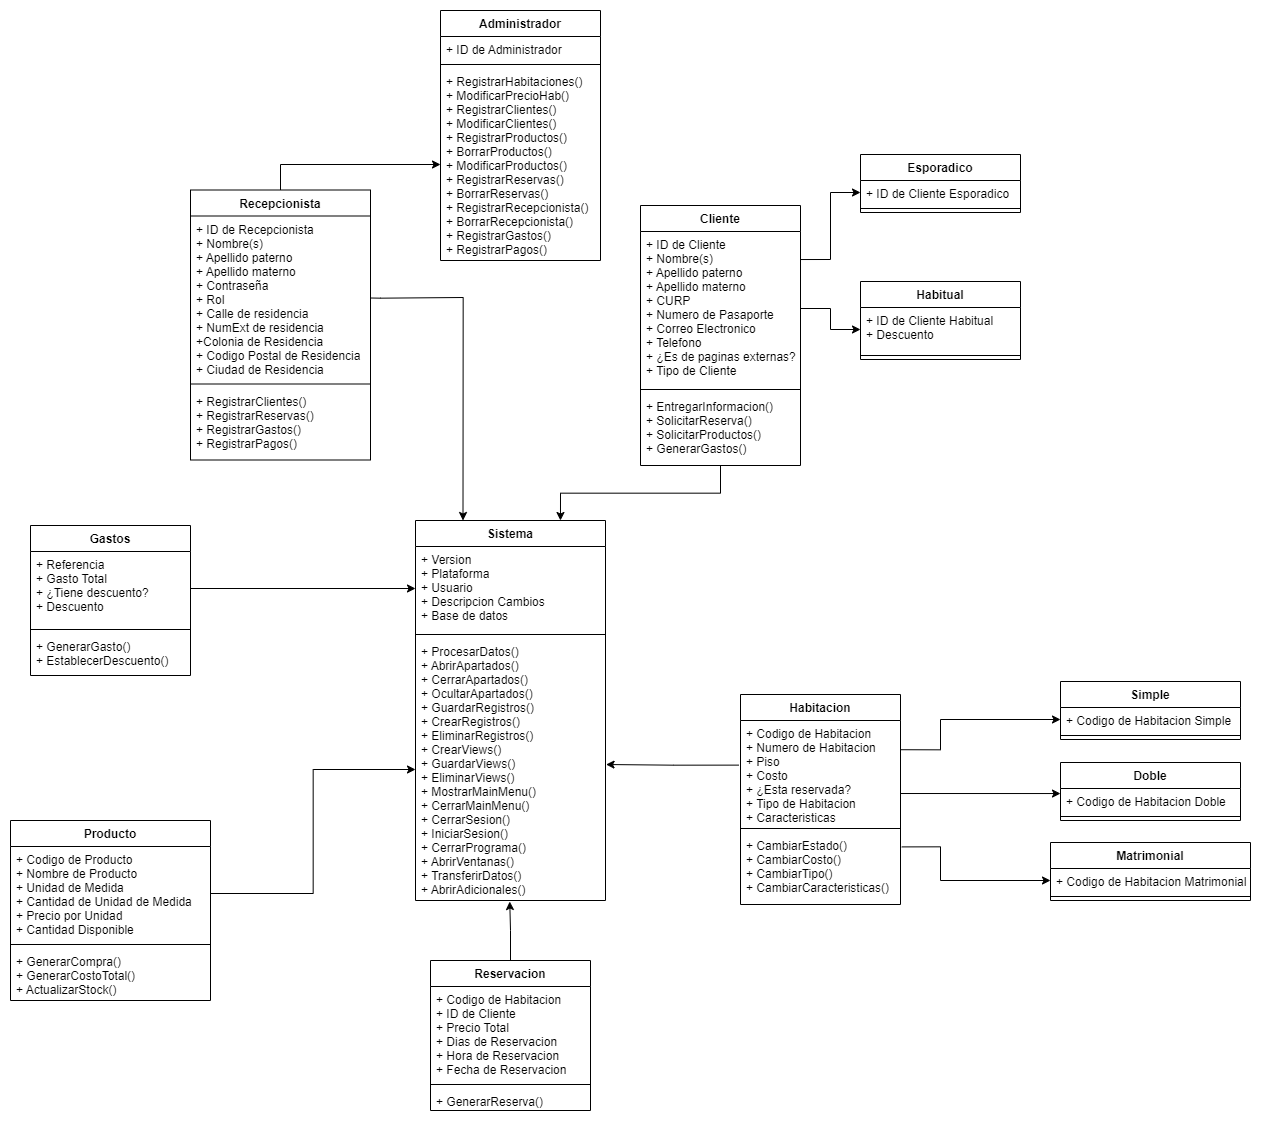

The diagram above was exported from draw.io. Its source (the exported page's mxGraphModel, read from the mxfile embedded in the PNG):
<mxGraphModel dx="6662" dy="3332" grid="1" gridSize="10" guides="1" tooltips="1" connect="1" arrows="1" fold="1" page="1" pageScale="1" pageWidth="827" pageHeight="1169" math="0" shadow="0">
  <root>
    <mxCell id="0" />
    <mxCell id="1" parent="0" />
    <mxCell id="2" style="edgeStyle=orthogonalEdgeStyle;rounded=0;orthogonalLoop=1;jettySize=auto;html=1;entryX=0.25;entryY=0;entryDx=0;entryDy=0;exitX=1;exitY=0.5;exitDx=0;exitDy=0;" edge="1" source="4" target="12" parent="1">
      <mxGeometry relative="1" as="geometry">
        <Array as="points">
          <mxPoint x="-4560" y="-393" />
          <mxPoint x="-4477" y="-393" />
        </Array>
      </mxGeometry>
    </mxCell>
    <mxCell id="3" value="Recepcionista" style="swimlane;fontStyle=1;align=center;verticalAlign=top;childLayout=stackLayout;horizontal=1;startSize=26;horizontalStack=0;resizeParent=1;resizeParentMax=0;resizeLast=0;collapsible=1;marginBottom=0;" vertex="1" parent="1">
      <mxGeometry x="-4750" y="-500.5" width="180" height="270" as="geometry" />
    </mxCell>
    <mxCell id="4" value="+ ID de Recepcionista&#10;+ Nombre(s)&#10;+ Apellido paterno&#10;+ Apellido materno&#10;+ Contraseña&#10;+ Rol&#10;+ Calle de residencia&#10;+ NumExt de residencia&#10;+Colonia de Residencia&#10;+ Codigo Postal de Residencia&#10;+ Ciudad de Residencia" style="text;strokeColor=none;fillColor=none;align=left;verticalAlign=top;spacingLeft=4;spacingRight=4;overflow=hidden;rotatable=0;points=[[0,0.5],[1,0.5]];portConstraint=eastwest;" vertex="1" parent="3">
      <mxGeometry y="26" width="180" height="164" as="geometry" />
    </mxCell>
    <mxCell id="5" value="" style="line;strokeWidth=1;fillColor=none;align=left;verticalAlign=middle;spacingTop=-1;spacingLeft=3;spacingRight=3;rotatable=0;labelPosition=right;points=[];portConstraint=eastwest;" vertex="1" parent="3">
      <mxGeometry y="190" width="180" height="8" as="geometry" />
    </mxCell>
    <mxCell id="6" value="+ RegistrarClientes()&#10;+ RegistrarReservas()&#10;+ RegistrarGastos()&#10;+ RegistrarPagos()" style="text;strokeColor=none;fillColor=none;align=left;verticalAlign=top;spacingLeft=4;spacingRight=4;overflow=hidden;rotatable=0;points=[[0,0.5],[1,0.5]];portConstraint=eastwest;" vertex="1" parent="3">
      <mxGeometry y="198" width="180" height="72" as="geometry" />
    </mxCell>
    <mxCell id="7" style="edgeStyle=orthogonalEdgeStyle;rounded=0;orthogonalLoop=1;jettySize=auto;html=1;exitX=0.5;exitY=1;exitDx=0;exitDy=0;entryX=0.75;entryY=0;entryDx=0;entryDy=0;" edge="1" source="8" target="12" parent="1">
      <mxGeometry relative="1" as="geometry" />
    </mxCell>
    <mxCell id="8" value="Cliente" style="swimlane;fontStyle=1;align=center;verticalAlign=top;childLayout=stackLayout;horizontal=1;startSize=26;horizontalStack=0;resizeParent=1;resizeParentMax=0;resizeLast=0;collapsible=1;marginBottom=0;" vertex="1" parent="1">
      <mxGeometry x="-4300" y="-485" width="160" height="260" as="geometry" />
    </mxCell>
    <mxCell id="9" value="+ ID de Cliente&#10;+ Nombre(s)&#10;+ Apellido paterno&#10;+ Apellido materno&#10;+ CURP&#10;+ Numero de Pasaporte&#10;+ Correo Electronico&#10;+ Telefono&#10;+ ¿Es de paginas externas?&#10;+ Tipo de Cliente" style="text;strokeColor=none;fillColor=none;align=left;verticalAlign=top;spacingLeft=4;spacingRight=4;overflow=hidden;rotatable=0;points=[[0,0.5],[1,0.5]];portConstraint=eastwest;" vertex="1" parent="8">
      <mxGeometry y="26" width="160" height="154" as="geometry" />
    </mxCell>
    <mxCell id="10" value="" style="line;strokeWidth=1;fillColor=none;align=left;verticalAlign=middle;spacingTop=-1;spacingLeft=3;spacingRight=3;rotatable=0;labelPosition=right;points=[];portConstraint=eastwest;" vertex="1" parent="8">
      <mxGeometry y="180" width="160" height="8" as="geometry" />
    </mxCell>
    <mxCell id="11" value="+ EntregarInformacion()&#10;+ SolicitarReserva()&#10;+ SolicitarProductos()&#10;+ GenerarGastos()" style="text;strokeColor=none;fillColor=none;align=left;verticalAlign=top;spacingLeft=4;spacingRight=4;overflow=hidden;rotatable=0;points=[[0,0.5],[1,0.5]];portConstraint=eastwest;" vertex="1" parent="8">
      <mxGeometry y="188" width="160" height="72" as="geometry" />
    </mxCell>
    <mxCell id="12" value="Sistema" style="swimlane;fontStyle=1;align=center;verticalAlign=top;childLayout=stackLayout;horizontal=1;startSize=26;horizontalStack=0;resizeParent=1;resizeParentMax=0;resizeLast=0;collapsible=1;marginBottom=0;" vertex="1" parent="1">
      <mxGeometry x="-4525" y="-170" width="190" height="380" as="geometry" />
    </mxCell>
    <mxCell id="13" value="+ Version&#10;+ Plataforma&#10;+ Usuario&#10;+ Descripcion Cambios&#10;+ Base de datos&#10;" style="text;strokeColor=none;fillColor=none;align=left;verticalAlign=top;spacingLeft=4;spacingRight=4;overflow=hidden;rotatable=0;points=[[0,0.5],[1,0.5]];portConstraint=eastwest;" vertex="1" parent="12">
      <mxGeometry y="26" width="190" height="84" as="geometry" />
    </mxCell>
    <mxCell id="14" value="" style="line;strokeWidth=1;fillColor=none;align=left;verticalAlign=middle;spacingTop=-1;spacingLeft=3;spacingRight=3;rotatable=0;labelPosition=right;points=[];portConstraint=eastwest;" vertex="1" parent="12">
      <mxGeometry y="110" width="190" height="8" as="geometry" />
    </mxCell>
    <mxCell id="15" value="+ ProcesarDatos()&#10;+ AbrirApartados()&#10;+ CerrarApartados()&#10;+ OcultarApartados()&#10;+ GuardarRegistros()&#10;+ CrearRegistros()&#10;+ EliminarRegistros()&#10;+ CrearViews()&#10;+ GuardarViews()&#10;+ EliminarViews()&#10;+ MostrarMainMenu()&#10;+ CerrarMainMenu()&#10;+ CerrarSesion()&#10;+ IniciarSesion()&#10;+ CerrarPrograma()&#10;+ AbrirVentanas()&#10;+ TransferirDatos()&#10;+ AbrirAdicionales()" style="text;strokeColor=none;fillColor=none;align=left;verticalAlign=top;spacingLeft=4;spacingRight=4;overflow=hidden;rotatable=0;points=[[0,0.5],[1,0.5]];portConstraint=eastwest;" vertex="1" parent="12">
      <mxGeometry y="118" width="190" height="262" as="geometry" />
    </mxCell>
    <mxCell id="16" value="Administrador" style="swimlane;fontStyle=1;align=center;verticalAlign=top;childLayout=stackLayout;horizontal=1;startSize=26;horizontalStack=0;resizeParent=1;resizeParentMax=0;resizeLast=0;collapsible=1;marginBottom=0;" vertex="1" parent="1">
      <mxGeometry x="-4500" y="-680" width="160" height="250" as="geometry" />
    </mxCell>
    <mxCell id="17" value="+ ID de Administrador" style="text;strokeColor=none;fillColor=none;align=left;verticalAlign=top;spacingLeft=4;spacingRight=4;overflow=hidden;rotatable=0;points=[[0,0.5],[1,0.5]];portConstraint=eastwest;" vertex="1" parent="16">
      <mxGeometry y="26" width="160" height="24" as="geometry" />
    </mxCell>
    <mxCell id="18" value="" style="line;strokeWidth=1;fillColor=none;align=left;verticalAlign=middle;spacingTop=-1;spacingLeft=3;spacingRight=3;rotatable=0;labelPosition=right;points=[];portConstraint=eastwest;" vertex="1" parent="16">
      <mxGeometry y="50" width="160" height="8" as="geometry" />
    </mxCell>
    <mxCell id="19" value="+ RegistrarHabitaciones()&#10;+ ModificarPrecioHab()&#10;+ RegistrarClientes()&#10;+ ModificarClientes()&#10;+ RegistrarProductos()&#10;+ BorrarProductos()&#10;+ ModificarProductos()&#10;+ RegistrarReservas()&#10;+ BorrarReservas()&#10;+ RegistrarRecepcionista()&#10;+ BorrarRecepcionista()&#10;+ RegistrarGastos()&#10;+ RegistrarPagos()" style="text;strokeColor=none;fillColor=none;align=left;verticalAlign=top;spacingLeft=4;spacingRight=4;overflow=hidden;rotatable=0;points=[[0,0.5],[1,0.5]];portConstraint=eastwest;" vertex="1" parent="16">
      <mxGeometry y="58" width="160" height="192" as="geometry" />
    </mxCell>
    <mxCell id="20" value="Esporadico" style="swimlane;fontStyle=1;align=center;verticalAlign=top;childLayout=stackLayout;horizontal=1;startSize=26;horizontalStack=0;resizeParent=1;resizeParentMax=0;resizeLast=0;collapsible=1;marginBottom=0;" vertex="1" parent="1">
      <mxGeometry x="-4080" y="-536" width="160" height="58" as="geometry" />
    </mxCell>
    <mxCell id="21" value="+ ID de Cliente Esporadico" style="text;strokeColor=none;fillColor=none;align=left;verticalAlign=top;spacingLeft=4;spacingRight=4;overflow=hidden;rotatable=0;points=[[0,0.5],[1,0.5]];portConstraint=eastwest;" vertex="1" parent="20">
      <mxGeometry y="26" width="160" height="24" as="geometry" />
    </mxCell>
    <mxCell id="22" value="" style="line;strokeWidth=1;fillColor=none;align=left;verticalAlign=middle;spacingTop=-1;spacingLeft=3;spacingRight=3;rotatable=0;labelPosition=right;points=[];portConstraint=eastwest;" vertex="1" parent="20">
      <mxGeometry y="50" width="160" height="8" as="geometry" />
    </mxCell>
    <mxCell id="23" value="Habitual" style="swimlane;fontStyle=1;align=center;verticalAlign=top;childLayout=stackLayout;horizontal=1;startSize=26;horizontalStack=0;resizeParent=1;resizeParentMax=0;resizeLast=0;collapsible=1;marginBottom=0;" vertex="1" parent="1">
      <mxGeometry x="-4080" y="-409" width="160" height="78" as="geometry" />
    </mxCell>
    <mxCell id="24" value="+ ID de Cliente Habitual&#10;+ Descuento" style="text;strokeColor=none;fillColor=none;align=left;verticalAlign=top;spacingLeft=4;spacingRight=4;overflow=hidden;rotatable=0;points=[[0,0.5],[1,0.5]];portConstraint=eastwest;" vertex="1" parent="23">
      <mxGeometry y="26" width="160" height="44" as="geometry" />
    </mxCell>
    <mxCell id="25" value="" style="line;strokeWidth=1;fillColor=none;align=left;verticalAlign=middle;spacingTop=-1;spacingLeft=3;spacingRight=3;rotatable=0;labelPosition=right;points=[];portConstraint=eastwest;" vertex="1" parent="23">
      <mxGeometry y="70" width="160" height="8" as="geometry" />
    </mxCell>
    <mxCell id="26" style="edgeStyle=orthogonalEdgeStyle;rounded=0;orthogonalLoop=1;jettySize=auto;html=1;entryX=0;entryY=0.5;entryDx=0;entryDy=0;exitX=0.5;exitY=0;exitDx=0;exitDy=0;" edge="1" source="3" target="19" parent="1">
      <mxGeometry relative="1" as="geometry">
        <mxPoint x="-4760" y="-740" as="sourcePoint" />
      </mxGeometry>
    </mxCell>
    <mxCell id="27" value="Gastos" style="swimlane;fontStyle=1;align=center;verticalAlign=top;childLayout=stackLayout;horizontal=1;startSize=26;horizontalStack=0;resizeParent=1;resizeParentMax=0;resizeLast=0;collapsible=1;marginBottom=0;" vertex="1" parent="1">
      <mxGeometry x="-4910" y="-165" width="160" height="150" as="geometry" />
    </mxCell>
    <mxCell id="28" value="+ Referencia&#10;+ Gasto Total&#10;+ ¿Tiene descuento?&#10;+ Descuento" style="text;strokeColor=none;fillColor=none;align=left;verticalAlign=top;spacingLeft=4;spacingRight=4;overflow=hidden;rotatable=0;points=[[0,0.5],[1,0.5]];portConstraint=eastwest;" vertex="1" parent="27">
      <mxGeometry y="26" width="160" height="74" as="geometry" />
    </mxCell>
    <mxCell id="29" value="" style="line;strokeWidth=1;fillColor=none;align=left;verticalAlign=middle;spacingTop=-1;spacingLeft=3;spacingRight=3;rotatable=0;labelPosition=right;points=[];portConstraint=eastwest;" vertex="1" parent="27">
      <mxGeometry y="100" width="160" height="8" as="geometry" />
    </mxCell>
    <mxCell id="30" value="+ GenerarGasto()&#10;+ EstablecerDescuento()" style="text;strokeColor=none;fillColor=none;align=left;verticalAlign=top;spacingLeft=4;spacingRight=4;overflow=hidden;rotatable=0;points=[[0,0.5],[1,0.5]];portConstraint=eastwest;" vertex="1" parent="27">
      <mxGeometry y="108" width="160" height="42" as="geometry" />
    </mxCell>
    <mxCell id="31" style="edgeStyle=orthogonalEdgeStyle;rounded=0;orthogonalLoop=1;jettySize=auto;html=1;exitX=1;exitY=0.5;exitDx=0;exitDy=0;entryX=0;entryY=0.5;entryDx=0;entryDy=0;" edge="1" source="28" target="13" parent="1">
      <mxGeometry relative="1" as="geometry" />
    </mxCell>
    <mxCell id="32" value="Producto" style="swimlane;fontStyle=1;align=center;verticalAlign=top;childLayout=stackLayout;horizontal=1;startSize=26;horizontalStack=0;resizeParent=1;resizeParentMax=0;resizeLast=0;collapsible=1;marginBottom=0;" vertex="1" parent="1">
      <mxGeometry x="-4930" y="130" width="200" height="180" as="geometry" />
    </mxCell>
    <mxCell id="33" value="+ Codigo de Producto&#10;+ Nombre de Producto&#10;+ Unidad de Medida&#10;+ Cantidad de Unidad de Medida&#10;+ Precio por Unidad&#10;+ Cantidad Disponible" style="text;strokeColor=none;fillColor=none;align=left;verticalAlign=top;spacingLeft=4;spacingRight=4;overflow=hidden;rotatable=0;points=[[0,0.5],[1,0.5]];portConstraint=eastwest;" vertex="1" parent="32">
      <mxGeometry y="26" width="200" height="94" as="geometry" />
    </mxCell>
    <mxCell id="34" value="" style="line;strokeWidth=1;fillColor=none;align=left;verticalAlign=middle;spacingTop=-1;spacingLeft=3;spacingRight=3;rotatable=0;labelPosition=right;points=[];portConstraint=eastwest;" vertex="1" parent="32">
      <mxGeometry y="120" width="200" height="8" as="geometry" />
    </mxCell>
    <mxCell id="35" value="+ GenerarCompra()&#10;+ GenerarCostoTotal()&#10;+ ActualizarStock()" style="text;strokeColor=none;fillColor=none;align=left;verticalAlign=top;spacingLeft=4;spacingRight=4;overflow=hidden;rotatable=0;points=[[0,0.5],[1,0.5]];portConstraint=eastwest;" vertex="1" parent="32">
      <mxGeometry y="128" width="200" height="52" as="geometry" />
    </mxCell>
    <mxCell id="36" style="edgeStyle=orthogonalEdgeStyle;rounded=0;orthogonalLoop=1;jettySize=auto;html=1;exitX=1;exitY=0.5;exitDx=0;exitDy=0;entryX=0;entryY=0.5;entryDx=0;entryDy=0;" edge="1" source="33" target="15" parent="1">
      <mxGeometry relative="1" as="geometry" />
    </mxCell>
    <mxCell id="37" value="Simple" style="swimlane;fontStyle=1;align=center;verticalAlign=top;childLayout=stackLayout;horizontal=1;startSize=26;horizontalStack=0;resizeParent=1;resizeParentMax=0;resizeLast=0;collapsible=1;marginBottom=0;" vertex="1" parent="1">
      <mxGeometry x="-3880" y="-9" width="180" height="58" as="geometry" />
    </mxCell>
    <mxCell id="38" value="+ Codigo de Habitacion Simple" style="text;strokeColor=none;fillColor=none;align=left;verticalAlign=top;spacingLeft=4;spacingRight=4;overflow=hidden;rotatable=0;points=[[0,0.5],[1,0.5]];portConstraint=eastwest;" vertex="1" parent="37">
      <mxGeometry y="26" width="180" height="24" as="geometry" />
    </mxCell>
    <mxCell id="39" value="" style="line;strokeWidth=1;fillColor=none;align=left;verticalAlign=middle;spacingTop=-1;spacingLeft=3;spacingRight=3;rotatable=0;labelPosition=right;points=[];portConstraint=eastwest;" vertex="1" parent="37">
      <mxGeometry y="50" width="180" height="8" as="geometry" />
    </mxCell>
    <mxCell id="40" value="Doble" style="swimlane;fontStyle=1;align=center;verticalAlign=top;childLayout=stackLayout;horizontal=1;startSize=26;horizontalStack=0;resizeParent=1;resizeParentMax=0;resizeLast=0;collapsible=1;marginBottom=0;" vertex="1" parent="1">
      <mxGeometry x="-3880" y="72" width="180" height="58" as="geometry" />
    </mxCell>
    <mxCell id="41" value="+ Codigo de Habitacion Doble" style="text;strokeColor=none;fillColor=none;align=left;verticalAlign=top;spacingLeft=4;spacingRight=4;overflow=hidden;rotatable=0;points=[[0,0.5],[1,0.5]];portConstraint=eastwest;" vertex="1" parent="40">
      <mxGeometry y="26" width="180" height="24" as="geometry" />
    </mxCell>
    <mxCell id="42" value="" style="line;strokeWidth=1;fillColor=none;align=left;verticalAlign=middle;spacingTop=-1;spacingLeft=3;spacingRight=3;rotatable=0;labelPosition=right;points=[];portConstraint=eastwest;" vertex="1" parent="40">
      <mxGeometry y="50" width="180" height="8" as="geometry" />
    </mxCell>
    <mxCell id="43" value="Matrimonial" style="swimlane;fontStyle=1;align=center;verticalAlign=top;childLayout=stackLayout;horizontal=1;startSize=26;horizontalStack=0;resizeParent=1;resizeParentMax=0;resizeLast=0;collapsible=1;marginBottom=0;" vertex="1" parent="1">
      <mxGeometry x="-3890" y="152" width="200" height="58" as="geometry" />
    </mxCell>
    <mxCell id="44" value="+ Codigo de Habitacion Matrimonial" style="text;strokeColor=none;fillColor=none;align=left;verticalAlign=top;spacingLeft=4;spacingRight=4;overflow=hidden;rotatable=0;points=[[0,0.5],[1,0.5]];portConstraint=eastwest;" vertex="1" parent="43">
      <mxGeometry y="26" width="200" height="24" as="geometry" />
    </mxCell>
    <mxCell id="45" value="" style="line;strokeWidth=1;fillColor=none;align=left;verticalAlign=middle;spacingTop=-1;spacingLeft=3;spacingRight=3;rotatable=0;labelPosition=right;points=[];portConstraint=eastwest;" vertex="1" parent="43">
      <mxGeometry y="50" width="200" height="8" as="geometry" />
    </mxCell>
    <mxCell id="46" style="edgeStyle=orthogonalEdgeStyle;rounded=0;orthogonalLoop=1;jettySize=auto;html=1;exitX=1.003;exitY=0.182;exitDx=0;exitDy=0;entryX=0;entryY=0.5;entryDx=0;entryDy=0;exitPerimeter=0;" edge="1" source="9" target="21" parent="1">
      <mxGeometry relative="1" as="geometry" />
    </mxCell>
    <mxCell id="47" style="edgeStyle=orthogonalEdgeStyle;rounded=0;orthogonalLoop=1;jettySize=auto;html=1;exitX=1;exitY=0.5;exitDx=0;exitDy=0;entryX=0;entryY=0.5;entryDx=0;entryDy=0;" edge="1" source="9" target="24" parent="1">
      <mxGeometry relative="1" as="geometry" />
    </mxCell>
    <mxCell id="48" value="Habitacion" style="swimlane;fontStyle=1;align=center;verticalAlign=top;childLayout=stackLayout;horizontal=1;startSize=26;horizontalStack=0;resizeParent=1;resizeParentMax=0;resizeLast=0;collapsible=1;marginBottom=0;" vertex="1" parent="1">
      <mxGeometry x="-4200" y="4" width="160" height="210" as="geometry" />
    </mxCell>
    <mxCell id="49" value="+ Codigo de Habitacion&#10;+ Numero de Habitacion&#10;+ Piso&#10;+ Costo&#10;+ ¿Esta reservada?&#10;+ Tipo de Habitacion&#10;+ Caracteristicas" style="text;strokeColor=none;fillColor=none;align=left;verticalAlign=top;spacingLeft=4;spacingRight=4;overflow=hidden;rotatable=0;points=[[0,0.5],[1,0.5]];portConstraint=eastwest;" vertex="1" parent="48">
      <mxGeometry y="26" width="160" height="104" as="geometry" />
    </mxCell>
    <mxCell id="50" value="" style="line;strokeWidth=1;fillColor=none;align=left;verticalAlign=middle;spacingTop=-1;spacingLeft=3;spacingRight=3;rotatable=0;labelPosition=right;points=[];portConstraint=eastwest;" vertex="1" parent="48">
      <mxGeometry y="130" width="160" height="8" as="geometry" />
    </mxCell>
    <mxCell id="51" value="+ CambiarEstado()&#10;+ CambiarCosto()&#10;+ CambiarTipo()&#10;+ CambiarCaracteristicas()" style="text;strokeColor=none;fillColor=none;align=left;verticalAlign=top;spacingLeft=4;spacingRight=4;overflow=hidden;rotatable=0;points=[[0,0.5],[1,0.5]];portConstraint=eastwest;" vertex="1" parent="48">
      <mxGeometry y="138" width="160" height="72" as="geometry" />
    </mxCell>
    <mxCell id="52" style="edgeStyle=orthogonalEdgeStyle;rounded=0;orthogonalLoop=1;jettySize=auto;html=1;entryX=0;entryY=0.5;entryDx=0;entryDy=0;exitX=0.997;exitY=0.281;exitDx=0;exitDy=0;exitPerimeter=0;" edge="1" source="49" target="38" parent="1">
      <mxGeometry relative="1" as="geometry">
        <mxPoint x="-3970" y="48" as="sourcePoint" />
        <mxPoint x="-3890" y="60" as="targetPoint" />
        <Array as="points">
          <mxPoint x="-4000" y="59" />
          <mxPoint x="-4000" y="29" />
        </Array>
      </mxGeometry>
    </mxCell>
    <mxCell id="53" style="edgeStyle=orthogonalEdgeStyle;rounded=0;orthogonalLoop=1;jettySize=auto;html=1;exitX=0.997;exitY=0.702;exitDx=0;exitDy=0;exitPerimeter=0;entryX=0;entryY=0.21;entryDx=0;entryDy=0;entryPerimeter=0;" edge="1" source="49" target="41" parent="1">
      <mxGeometry relative="1" as="geometry">
        <mxPoint x="-3940" y="80" as="targetPoint" />
      </mxGeometry>
    </mxCell>
    <mxCell id="54" style="edgeStyle=orthogonalEdgeStyle;rounded=0;orthogonalLoop=1;jettySize=auto;html=1;entryX=0;entryY=0.5;entryDx=0;entryDy=0;exitX=1.008;exitY=0.2;exitDx=0;exitDy=0;exitPerimeter=0;" edge="1" source="51" target="44" parent="1">
      <mxGeometry relative="1" as="geometry">
        <Array as="points">
          <mxPoint x="-4000" y="156" />
          <mxPoint x="-4000" y="190" />
        </Array>
      </mxGeometry>
    </mxCell>
    <mxCell id="55" style="edgeStyle=orthogonalEdgeStyle;rounded=0;orthogonalLoop=1;jettySize=auto;html=1;entryX=1.003;entryY=0.481;entryDx=0;entryDy=0;exitX=-0.01;exitY=0.429;exitDx=0;exitDy=0;exitPerimeter=0;entryPerimeter=0;" edge="1" source="49" target="15" parent="1">
      <mxGeometry relative="1" as="geometry">
        <mxPoint x="-4270" y="30" as="sourcePoint" />
        <mxPoint x="-4330" y="82" as="targetPoint" />
      </mxGeometry>
    </mxCell>
    <mxCell id="56" style="edgeStyle=orthogonalEdgeStyle;rounded=0;orthogonalLoop=1;jettySize=auto;html=1;entryX=0.496;entryY=1.004;entryDx=0;entryDy=0;entryPerimeter=0;" edge="1" source="57" target="15" parent="1">
      <mxGeometry relative="1" as="geometry" />
    </mxCell>
    <mxCell id="57" value="Reservacion" style="swimlane;fontStyle=1;align=center;verticalAlign=top;childLayout=stackLayout;horizontal=1;startSize=26;horizontalStack=0;resizeParent=1;resizeParentMax=0;resizeLast=0;collapsible=1;marginBottom=0;" vertex="1" parent="1">
      <mxGeometry x="-4510" y="270" width="160" height="150" as="geometry" />
    </mxCell>
    <mxCell id="58" value="+ Codigo de Habitacion&#10;+ ID de Cliente&#10;+ Precio Total&#10;+ Dias de Reservacion&#10;+ Hora de Reservacion&#10;+ Fecha de Reservacion" style="text;strokeColor=none;fillColor=none;align=left;verticalAlign=top;spacingLeft=4;spacingRight=4;overflow=hidden;rotatable=0;points=[[0,0.5],[1,0.5]];portConstraint=eastwest;" vertex="1" parent="57">
      <mxGeometry y="26" width="160" height="94" as="geometry" />
    </mxCell>
    <mxCell id="59" value="" style="line;strokeWidth=1;fillColor=none;align=left;verticalAlign=middle;spacingTop=-1;spacingLeft=3;spacingRight=3;rotatable=0;labelPosition=right;points=[];portConstraint=eastwest;" vertex="1" parent="57">
      <mxGeometry y="120" width="160" height="8" as="geometry" />
    </mxCell>
    <mxCell id="60" value="+ GenerarReserva()" style="text;strokeColor=none;fillColor=none;align=left;verticalAlign=top;spacingLeft=4;spacingRight=4;overflow=hidden;rotatable=0;points=[[0,0.5],[1,0.5]];portConstraint=eastwest;" vertex="1" parent="57">
      <mxGeometry y="128" width="160" height="22" as="geometry" />
    </mxCell>
  </root>
</mxGraphModel>